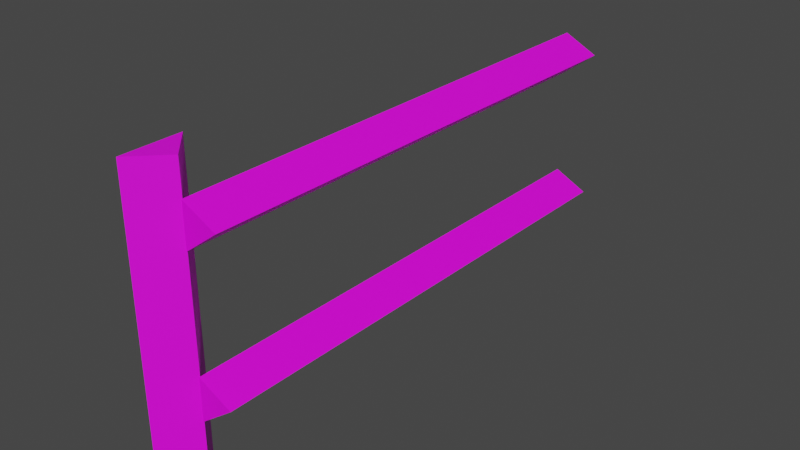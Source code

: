 # Source: 41208.blend  (saved by Blender 2.82.7; exported with 4.5.12 LTS)
import bpy
from mathutils import Matrix  # noqa: F401  (used for matrix-valued properties, if any)

bpy.ops.wm.read_factory_settings(use_empty=True)
scene = bpy.context.scene
scene.name = 'Scene'

# ---- collections
col_collection = bpy.data.collections.new('Collection'); scene.collection.children.link(col_collection)

# ---- images (referenced by path relative to the original .blend; pixels are not part of the script)
import os
ASSET_DIR = os.environ.get("B2B_ASSET_DIR", "")  # directory of the original .blend (textures are referenced by path, not embedded)
HERE = os.path.dirname(os.path.abspath(__file__))  # packed textures are extracted next to this script under _unpacked/

def load_image(name, relpath, width, height, colorspace="sRGB"):
    """Load a texture the original file referenced (path relative to the .blend, or extracted next to this script)."""
    p = next((c for c in (os.path.join(HERE, relpath), os.path.join(ASSET_DIR, relpath)) if relpath and os.path.exists(c)), "")
    if p:
        img = bpy.data.images.load(p, check_existing=True)
        img.name = name
    else:  # same state as the original file: an image datablock whose file is absent (Cycles renders it pink)
        img = bpy.data.images.new(name, width, height)
        img.source = "FILE"
        img.filepath = "//" + (relpath or name)
    img.colorspace_settings.name = colorspace
    return img
img_067_11_0_png = load_image('067_11-0.png', 'textures/067_11-0.png', 1024, 1024, 'sRGB')
img_086_0_0_png = load_image('086_0-0.png', 'textures/086_0-0.png', 1024, 1024, 'sRGB')

# ---- materials (node trees are filled in below, after node groups)
mat_067_11_0 = bpy.data.materials.new('067_11-0')
mat_067_11_0.use_backface_culling = True
mat_067_11_0.use_transparent_shadow = False
mat_086_0_0 = bpy.data.materials.new('086_0-0')
mat_086_0_0.use_backface_culling = True
mat_086_0_0.use_transparent_shadow = False

# ---- material node trees
mat_067_11_0.use_nodes = True; mat_067_11_0.node_tree.nodes.clear()
_N = mat_067_11_0.node_tree.nodes; _L = mat_067_11_0.node_tree.links
n0 = _N.new('ShaderNodeBsdfPrincipled'); n0.name = 'Principled BSDF'; n0.location = (0, 300)
n0.distribution = 'GGX'
n0.subsurface_method = 'BURLEY'
n0.inputs[3].default_value = 1.45
n0.inputs[27].default_value = (0.0, 0.0, 0.0, 1.0)
n0.inputs[28].default_value = 1.0
n1 = _N.new('ShaderNodeOutputMaterial'); n1.name = 'Material Output'; n1.location = (300, 300)
n2 = _N.new('ShaderNodeTexImage'); n2.name = 'Image Texture'; n2.location = (-300, 300)
n2.label = 'Base Color'
n2.image = img_067_11_0_png
_L.new(n0.outputs[0], n1.inputs[0])
_L.new(n2.outputs[0], n0.inputs[0])
n1.is_active_output = True
mat_086_0_0.use_nodes = True; mat_086_0_0.node_tree.nodes.clear()
_N = mat_086_0_0.node_tree.nodes; _L = mat_086_0_0.node_tree.links
n0 = _N.new('ShaderNodeBsdfPrincipled'); n0.name = 'Principled BSDF'; n0.location = (0, 300)
n0.distribution = 'GGX'
n0.subsurface_method = 'BURLEY'
n0.inputs[3].default_value = 1.45
n0.inputs[27].default_value = (0.0, 0.0, 0.0, 1.0)
n0.inputs[28].default_value = 1.0
n1 = _N.new('ShaderNodeOutputMaterial'); n1.name = 'Material Output'; n1.location = (300, 300)
n2 = _N.new('ShaderNodeTexImage'); n2.name = 'Image Texture'; n2.location = (-300, 300)
n2.label = 'Base Color'
n2.image = img_086_0_0_png
_L.new(n0.outputs[0], n1.inputs[0])
_L.new(n2.outputs[0], n0.inputs[0])
n1.is_active_output = True

# ---- world
world_world = bpy.data.worlds.new('World'); scene.world = world_world
world_world.use_nodes = True; world_world.node_tree.nodes.clear()
_N = world_world.node_tree.nodes; _L = world_world.node_tree.links
n0 = _N.new('ShaderNodeOutputWorld'); n0.name = 'World Output'; n0.location = (300, 300)
n1 = _N.new('ShaderNodeBackground'); n1.name = 'Background'; n1.location = (10, 300)
n1.inputs[0].default_value = (0.05088, 0.05088, 0.05088, 1.0)
_L.new(n1.outputs[0], n0.inputs[0])
n0.is_active_output = True
world_world.color = (0.05088, 0.05088, 0.05088)
world_world.use_sun_shadow = False
world_world.sun_shadow_jitter_overblur = 0.0

# ---- meshes
me_model41208 = bpy.data.meshes.new('model41208')
me_model41208.from_pydata([(7.82, 79.91, 20.11), (7.82, -40.09, 20.11), (-0.1797, -40.09, 14.11), (-0.1797, 79.91, 14.11), (-0.1797, 79.91, 24.11), (-0.1797, -40.08, 24.11), (7.82, 79.91, -15.88), (7.82, -40.09, -15.88), (-0.1797, -40.09, -21.88), (-0.1797, 79.91, -21.88), (-0.1797, 79.91, -11.88), (-0.1797, -40.09, -11.88), (-7.359, -32.77, -37.88), (-7.359, -32.77, 32.11), (-0.2617, -39.8, 32.11), (-7.297, -46.91, 32.11), (-7.297, -46.91, -37.88), (-0.2617, -39.81, -37.88), (-7.297, -46.91, 32.11), (-0.2617, -39.8, 32.11), (-7.359, -32.77, 32.11), (-0.1797, -40.09, 14.11), (7.82, -40.09, 20.11), (-0.1797, -40.08, 24.11), (-0.1797, -40.09, -21.88), (7.82, -40.09, -15.88), (-0.1797, -40.09, -11.88), (-0.1797, 79.91, 14.11), (7.82, 79.91, 20.11), (-0.1797, 79.91, 24.11), (-0.1797, 79.91, -21.88), (7.82, 79.91, -15.88), (-0.1797, 79.91, -11.88), (-7.297, -46.91, -37.88), (-0.2617, -39.8, -37.88), (-7.359, -32.77, -37.88)], [], [(3, 5, 4), (0, 1, 2), (0, 2, 3), (0, 5, 1), (9, 11, 10), (6, 7, 8), (6, 8, 9), (6, 11, 7), (6, 10, 11), (12, 14, 17), (12, 13, 14), (14, 15, 16), (14, 16, 17), (12, 16, 15, 13), (18, 19, 20), (21, 22, 23), (24, 25, 26), (0, 4, 5), (3, 2, 5), (9, 8, 11), (27, 29, 28), (30, 32, 31), (33, 35, 34)])
me_model41208.polygons.foreach_set('material_index', [0, 0, 0, 0, 0, 0, 0, 0, 0, 0, 0, 0, 0, 0, 1, 1, 1, 0, 0, 0, 1, 1, 1])
_uv = me_model41208.uv_layers.new(name='model41208-uv')
_uv.uv.foreach_set('vector', [0.0, 0.9177, 1.8, -0.8984, 0.0, -0.8984, 0.0, 0.01928, 1.8, 0.01928, 1.8, 0.9177, 0.0, 0.01928, 1.8, 0.9177, 0.0, 0.9177, 0.0, 0.01928, 1.8, -0.8984, 1.8, 0.01928, 1.8, -1.915, 0.0, 0.0, 1.8, 0.0, 1.8, -1.017, 0.0, -1.017, 0.0, -1.915, 1.8, -1.017, 0.0, -1.915, 1.8, -1.915, 1.8, -1.017, 0.0, 0.0, 0.0, -1.017, 1.8, -1.017, 1.8, 0.0, 0.0, 0.0, 0.0, -1.0, 0.8984, -0.007874, 0.0009766, -0.007874, 0.0, -1.0, 0.8994, -1.0, 0.8984, -0.007874, 0.8984, -0.007874, 0.8984, 0.9921, 0.0, 0.9921, 0.8984, -0.007874, 0.0, 0.9921, 0.0009766, -0.007874, 0.0, -1.0, 0.0, 0.9921, 0.8984, 0.9921, 0.8994, -1.0, 0.6547, 0.9875, 0.1551, 0.4876, 0.6547, -0.01233, 9.998e-05, 0.5, 0.9999, 9.998e-05, 0.9999, 0.9999, 0.7999, 8.943e-05, 0.7999, 0.9999, 8.943e-05, 0.6, 0.0, 0.01928, 0.0, -0.8984, 1.8, -0.8984, 0.0, 0.9177, 1.8, 0.9177, 1.8, -0.8984, 1.8, -1.915, 0.0, -1.915, 0.0, 0.0, 9.998e-05, 0.5, 0.9999, 0.9999, 0.9999, 9.998e-05, 0.7999, 8.943e-05, 8.943e-05, 0.6, 0.7999, 0.9999, 0.6547, 0.9875, 0.6547, -0.01233, 0.1551, 0.4876])
me_model41208.materials.append(mat_067_11_0)
me_model41208.materials.append(mat_086_0_0)
me_model41208.use_remesh_fix_poles = True
me_model41208.use_remesh_preserve_attributes = False
me_model41208.use_mirror_vertex_groups = False
me_model41208.update()

# ---- objects
ob_model41208_node = bpy.data.objects.new('model41208-node', me_model41208)

# ---- transforms, parenting, visibility, modifiers, constraints
ob_model41208_node.location = (0.0, 0.0, 0.0)
ob_model41208_node.lineart.crease_threshold = 0.0

# ---- collection membership
col_collection.objects.link(ob_model41208_node)

# ---- scene / render settings (as saved in the file)
scene.frame_start = 1; scene.frame_end = 250; scene.frame_set(1)
scene.render.engine = 'BLENDER_EEVEE_NEXT'
scene.cycles.use_denoising = False
scene.cycles.samples = 128
scene.cycles.sampling_pattern = 'TABULATED_SOBOL'
scene.cycles.use_adaptive_sampling = False
scene.cycles.use_light_tree = False
scene.view_settings.view_transform = 'Filmic'
bpy.context.view_layer.update()

# ---- added for rendering (the .blend has no active camera and no usable light): camera, sun
cam_auto = bpy.data.cameras.new('AutoCamera')
cam_auto.lens = 50.0
cam_auto.sensor_width = 36.0
cam_auto.clip_end = 2364.98
ob_auto_camera = bpy.data.objects.new('AutoCamera', cam_auto)
scene.collection.objects.link(ob_auto_camera)
ob_auto_camera.location = (134.988, -145.208, 104.923)
ob_auto_camera.rotation_euler = (1.09748, -7.21219e-08, 0.694738)
scene.camera = ob_auto_camera
light_auto_sun = bpy.data.lights.new('AutoSun', 'SUN')
light_auto_sun.energy = 3.0
light_auto_sun.angle = 0.0523599
ob_auto_sun = bpy.data.objects.new('AutoSun', light_auto_sun)
scene.collection.objects.link(ob_auto_sun)
ob_auto_sun.rotation_euler = (0.872665, 0.174533, 0.523599)
bpy.context.view_layer.update()
